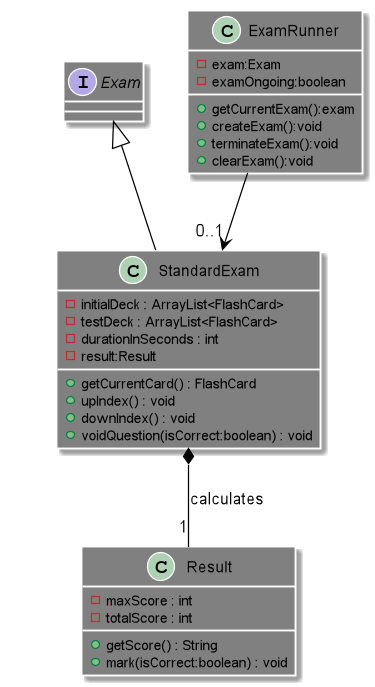

The diagram above was rendered by PlantUML. Its source (embedded in the PNG):
@startuml

interface Exam
Exam <|-- StandardExam
StandardExam *-- "1" Result : calculates
ExamRunner --> "0..1" StandardExam

class StandardExam {
    -initialDeck : ArrayList<FlashCard>
    -testDeck : ArrayList<FlashCard>
    -durationInSeconds : int
    -result:Result
    +getCurrentCard() : FlashCard
    +upIndex() : void
    +downIndex() : void
    +voidQuestion(isCorrect:boolean) : void
}



class Result {
    -maxScore : int
    -totalScore : int
    +getScore() : String
    +mark(isCorrect:boolean) : void
}

class ExamRunner {
    -exam:Exam
    -examOngoing:boolean
    +getCurrentExam():exam
    +createExam():void
    +terminateExam():void
    +clearExam():void
}

together {
    class ExamRunner
    class StandardExam
    class Result
}

skinparam class {
	BackgroundColor Grey
	ArrowColor Black
	BorderColor White
}
@enduml